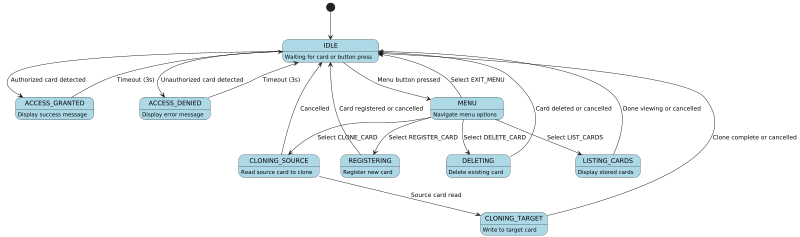

The diagram above was rendered by PlantUML. Its source (embedded in the PNG):
@startuml
scale max 800 width
skinparam state {
  BackgroundColor LightBlue
  BorderColor Black
}

[*] --> IDLE

IDLE : Waiting for card or button press
ACCESS_GRANTED : Display success message
ACCESS_DENIED : Display error message
MENU : Navigate menu options
REGISTERING : Register new card
DELETING : Delete existing card
LISTING_CARDS : Display stored cards
CLONING_SOURCE : Read source card to clone
CLONING_TARGET : Write to target card

IDLE --> ACCESS_GRANTED : Authorized card detected
IDLE --> ACCESS_DENIED : Unauthorized card detected
IDLE --> MENU : Menu button pressed

ACCESS_GRANTED --> IDLE : Timeout (3s)
ACCESS_DENIED --> IDLE : Timeout (3s)

MENU --> REGISTERING : Select REGISTER_CARD
MENU --> DELETING : Select DELETE_CARD
MENU --> LISTING_CARDS : Select LIST_CARDS
MENU --> CLONING_SOURCE : Select CLONE_CARD
MENU --> IDLE : Select EXIT_MENU

REGISTERING --> IDLE : Card registered or cancelled
DELETING --> IDLE : Card deleted or cancelled
LISTING_CARDS --> IDLE : Done viewing or cancelled

CLONING_SOURCE --> CLONING_TARGET : Source card read
CLONING_SOURCE --> IDLE : Cancelled
CLONING_TARGET --> IDLE : Clone complete or cancelled

@enduml